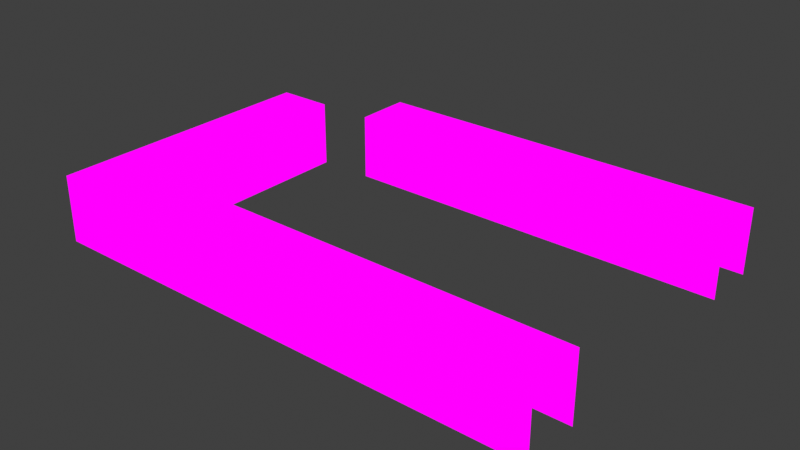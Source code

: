 # Source: BarStBalcnonse.blend  (saved by Blender 3.2.14; exported with 4.5.12 LTS)
import bpy
from mathutils import Matrix  # noqa: F401  (used for matrix-valued properties, if any)

bpy.ops.wm.read_factory_settings(use_empty=True)
scene = bpy.context.scene
scene.name = 'Scene'

# ---- collections
col_collection = bpy.data.collections.new('Collection'); scene.collection.children.link(col_collection)

# ---- images (referenced by path relative to the original .blend; pixels are not part of the script)
import os
ASSET_DIR = os.environ.get("B2B_ASSET_DIR", "")  # directory of the original .blend (textures are referenced by path, not embedded)
HERE = os.path.dirname(os.path.abspath(__file__))  # packed textures are extracted next to this script under _unpacked/

def load_image(name, relpath, width, height, colorspace="sRGB"):
    """Load a texture the original file referenced (path relative to the .blend, or extracted next to this script)."""
    p = next((c for c in (os.path.join(HERE, relpath), os.path.join(ASSET_DIR, relpath)) if relpath and os.path.exists(c)), "")
    if p:
        img = bpy.data.images.load(p, check_existing=True)
        img.name = name
    else:  # same state as the original file: an image datablock whose file is absent (Cycles renders it pink)
        img = bpy.data.images.new(name, width, height)
        img.source = "FILE"
        img.filepath = "//" + (relpath or name)
    img.colorspace_settings.name = colorspace
    return img
img_stationbar1_png_001 = load_image('StationBar1.png.001', 'StationBar1.png', 1024, 1024, 'sRGB')

# ---- materials (node trees are filled in below, after node groups)
mat_stationbar1 = bpy.data.materials.new('StationBar1')
mat_stationbar1.alpha_threshold = 0.0
mat_stationbar1.use_transparent_shadow = False
mat_stationbar1.line_color = (0.0, 0.0, 0.0, 1.0)

# ---- material node trees
mat_stationbar1.use_nodes = True; mat_stationbar1.node_tree.nodes.clear()
_N = mat_stationbar1.node_tree.nodes; _L = mat_stationbar1.node_tree.links
n0 = _N.new('ShaderNodeOutputMaterial'); n0.name = 'Material Output'; n0.location = (400, 0)
n1 = _N.new('ShaderNodeLightPath'); n1.name = 'Light Path'; n1.location = (0, 250)
n2 = _N.new('ShaderNodeBsdfTransparent'); n2.name = 'Transparent BSDF'; n2.location = (-200, -100)
n3 = _N.new('ShaderNodeEmission'); n3.name = 'Emission'; n3.location = (-200, -200)
n4 = _N.new('ShaderNodeMixShader'); n4.name = 'Mix Shader'; n4.location = (200, 0)
n5 = _N.new('ShaderNodeMixShader'); n5.name = 'Mix Shader.001'; n5.location = (0, -100)
n6 = _N.new('ShaderNodeTexImage'); n6.name = 'Image Texture'; n6.location = (-500, 100)
n6.image = img_stationbar1_png_001
n6.interpolation = 'Closest'
_L.new(n6.outputs[0], n3.inputs[0])
_L.new(n6.outputs[1], n5.inputs[0])
_L.new(n2.outputs[0], n5.inputs[1])
_L.new(n2.outputs[0], n4.inputs[1])
_L.new(n3.outputs[0], n5.inputs[2])
_L.new(n5.outputs[0], n4.inputs[2])
_L.new(n1.outputs[0], n4.inputs[0])
_L.new(n4.outputs[0], n0.inputs[0])
n0.is_active_output = True

# ---- world
world_world = bpy.data.worlds.new('World'); scene.world = world_world
world_world.use_nodes = True; world_world.node_tree.nodes.clear()
_N = world_world.node_tree.nodes; _L = world_world.node_tree.links
n0 = _N.new('ShaderNodeOutputWorld'); n0.name = 'World Output'; n0.location = (300, 300)
n1 = _N.new('ShaderNodeBackground'); n1.name = 'Background'; n1.location = (10, 300)
n1.inputs[0].default_value = (0.05088, 0.05088, 0.05088, 1.0)
_L.new(n1.outputs[0], n0.inputs[0])
n0.is_active_output = True
world_world.color = (0.05088, 0.05088, 0.05088)
world_world.use_sun_shadow = False
world_world.sun_shadow_jitter_overblur = 0.0

# ---- meshes
me_cube_002 = bpy.data.meshes.new('Cube.002')
me_cube_002.from_pydata([(0.5, -2.5, 0.5874), (-1.0, -2.0, 0.0), (-1.5, -2.0, 0.0), (-1.5, -2.0, 0.5), (-0.5, -2.5, 0.5), (-2.5, -3.0, 0.5889), (-2.5, -3.0, 0.0), (-2.0, -4.0, 0.5), (-2.5, -4.0, 0.5), (-0.5, -2.5, 0.5874), (-0.5, -2.0, 0.0), (-2.0, -2.5, 0.5), (1.0, -2.5, 0.5874), (-1.0, -2.5, 0.5), (0.0, -2.5, 0.5874), (-0.5, -2.0, 0.5874), (1.0, -2.5, 0.0), (1.5, -2.5, 0.0), (-2.0, -3.5, 0.0), (-2.0, -4.0, 0.5889), (-2.0, -4.5, 0.5889), (1.0, -2.0, 0.0), (0.5, -2.0, 0.0), (1.5, -2.0, 0.0), (0.0, -2.5, 0.0), (2.0, -2.0, 0.5874), (1.5, -2.0, 0.5), (0.0, -2.0, 0.0), (1.0, -2.0, 0.5), (0.5, -2.0, 0.5), (0.0, -2.0, 0.5), (0.5, -2.5, 0.5), (-1.0, -2.0, 0.5), (0.0, -2.0, 0.5874), (-0.5, -2.0, 0.5), (0.5, -2.5, 0.0), (-1.0, -2.5, 0.0), (-1.5, -2.0, 0.5874), (-1.0, -2.0, 0.5874), (-0.5, -2.5, 0.0), (1.5, -2.5, 0.5874), (0.5, -2.0, 0.5874), (1.0, -2.0, 0.5874), (1.5, -2.0, 0.5874), (-1.5, -2.5, 0.0), (-1.5, -2.5, 0.5), (-1.5, -2.5, 0.5874), (-1.0, -2.5, 0.5874), (0.0, -2.5, 0.5), (1.5, -2.5, 0.5), (2.0, -2.5, 0.5874), (1.0, -2.5, 0.5), (2.0, -2.5, 0.0), (2.0, -2.0, 0.5), (-2.5, -2.5, 0.5), (-2.5, -4.0, 0.5889), (-2.5, -3.5, 0.5), (-2.0, -3.0, 0.5), (-2.5, -3.0, 0.5), (-2.5, -2.5, 0.5889), (-2.5, -2.5, 0.0), (-2.5, -3.5, 0.0), (-2.0, -3.5, 0.5), (-2.0, -3.0, 0.0), (-2.5, -3.5, 0.5889), (-2.0, -2.5, 0.0), (-2.0, -3.5, 0.5889), (-2.0, -4.0, 0.0), (-2.0, -2.5, 0.5889), (-2.0, -3.0, 0.5889), (-2.5, -4.0, 0.0), (2.0, -2.0, 0.0), (2.0, -2.5, 0.5), (-2.5, -4.5, 0.5889), (-1.5, -4.5, 0.5178), (1.0, -5.0, 0.5889), (1.5, -5.0, 0.5889), (1.5, -4.5, 0.5178), (-1.0, -4.5, 0.5178), (2.0, -5.0, 0.5889), (-2.0, -4.0, 0.5178), (2.0, -5.0, 0.5178), (-0.5, -4.5, 0.5889), (-1.0, -4.5, 0.5889), (-1.5, -5.0, 0.5889), (5.96e-07, -5.0, 0.5178), (-1.0, -5.0, 0.5889), (0.5, -5.0, 0.5178), (-1.5, -4.5, 0.5889), (2.0, -4.5, -0.00836), (1.5, -4.5, -0.00836), (0.0, -4.5, -0.00836), (1.0, -4.5, -0.00836), (2.0, -4.5, 0.5178), (0.5, -4.5, 0.5178), (1.5, -4.5, 0.5889), (2.0, -4.5, 0.5889), (1.0, -4.5, 0.5889), (1.0, -4.5, 0.5178), (0.5, -4.5, 0.5889), (0.5, -4.5, -0.00836), (-0.5, -4.5, 0.5178), (1.192e-07, -4.5, 0.5178), (-0.5, -4.5, -0.00836), (2.384e-07, -4.5, 0.5889), (-1.5, -4.5, -0.00836), (-1.0, -4.5, -0.00836), (-2.0, -4.5, -0.008359), (-1.5, -5.0, 0.5178), (-2.0, -4.0, -0.008359), (-2.0, -4.5, 0.5178), (-2.0, -5.0, 0.5178), (-2.0, -5.0, -0.00836), (-1.0, -5.0, -0.00836), (-2.5, -4.5, -0.00836), (-1.5, -5.0, -0.00836), (-2.0, -5.0, 0.5889), (-0.5, -5.0, 0.5178), (-1.0, -5.0, 0.5178), (-0.5, -5.0, 0.5889), (-0.5, -5.0, -0.00836), (4.768e-07, -5.0, 0.5889), (7.153e-07, -5.0, -0.008359), (1.5, -5.0, -0.008359), (-2.5, -5.0, 0.5178), (1.0, -5.0, 0.5178), (1.0, -5.0, -0.008359), (0.5, -5.0, -0.008359), (2.0, -5.0, -0.008359), (0.5, -5.0, 0.5889), (-2.5, -5.0, -0.00836), (1.5, -5.0, 0.5889), (1.0, -5.0, 0.5889), (1.5, -5.0, 0.5178), (2.0, -5.0, 0.5889), (-2.5, -4.5, 0.5178), (-2.5, -4.0, 0.5178), (-2.5, -5.0, 0.5889), (-2.5, -4.0, -0.00836)], [], [(55, 73, 20, 19), (71, 23, 26, 53), (53, 26, 43, 25), (23, 21, 28, 26), (26, 28, 42, 43), (21, 22, 29, 28), (28, 29, 41, 42), (22, 27, 30, 29), (29, 30, 33, 41), (27, 10, 34, 30), (30, 34, 15, 33), (1, 2, 3, 32), (32, 3, 37, 38), (10, 1, 32, 34), (34, 32, 38, 15), (2, 44, 45, 3), (3, 45, 46, 37), (37, 46, 47, 38), (38, 47, 9, 15), (15, 9, 14, 33), (33, 14, 0, 41), (41, 0, 12, 42), (42, 12, 40, 43), (43, 40, 50, 25), (44, 36, 13, 45), (45, 13, 47, 46), (36, 39, 4, 13), (13, 4, 9, 47), (39, 24, 48, 4), (4, 48, 14, 9), (24, 35, 31, 48), (48, 31, 0, 14), (17, 52, 72, 49), (49, 72, 50, 40), (16, 17, 49, 51), (51, 49, 40, 12), (35, 16, 51, 31), (31, 51, 12, 0), (60, 6, 58, 54), (6, 61, 56, 58), (54, 58, 5, 59), (58, 56, 64, 5), (61, 70, 8, 56), (56, 8, 55, 64), (68, 59, 5, 69), (69, 5, 64, 66), (66, 64, 55, 19), (65, 60, 54, 11), (11, 54, 59, 68), (63, 65, 11, 57), (57, 11, 68, 69), (18, 63, 57, 62), (62, 57, 69, 66), (67, 18, 62, 7), (7, 62, 66, 19), (97, 75, 76, 95), (95, 76, 79, 96), (99, 129, 75, 97), (104, 121, 129, 99), (82, 119, 121, 104), (83, 86, 119, 82), (88, 84, 86, 83), (20, 116, 84, 88), (73, 137, 116, 20), (89, 90, 77, 93), (93, 77, 95, 96), (90, 92, 98, 77), (77, 98, 97, 95), (92, 100, 94, 98), (98, 94, 99, 97), (100, 91, 102, 94), (94, 102, 104, 99), (91, 103, 101, 102), (102, 101, 82, 104), (103, 106, 78, 101), (101, 78, 83, 82), (106, 105, 74, 78), (78, 74, 88, 83), (105, 107, 110, 74), (74, 110, 20, 88), (107, 109, 80, 110), (110, 80, 19, 20), (130, 112, 111, 124), (124, 111, 116, 137), (112, 115, 108, 111), (111, 108, 84, 116), (115, 113, 118, 108), (108, 118, 86, 84), (113, 120, 117, 118), (118, 117, 119, 86), (120, 122, 85, 117), (117, 85, 121, 119), (122, 127, 87, 85), (85, 87, 129, 121), (127, 126, 125, 87), (87, 125, 132, 129), (126, 123, 133, 125), (125, 133, 131, 132), (123, 128, 81, 133), (133, 81, 134, 131), (114, 130, 124, 135), (135, 124, 137, 73), (138, 114, 135, 136), (136, 135, 73, 55)])
_uv = me_cube_002.uv_layers.new(name='UVMap')
_uv.uv.foreach_set('vector', [0.9166, 0.909, 0.8889, 0.909, 0.8889, 0.8637, 0.9166, 0.8637, 0.8055, 0.5455, 0.7778, 0.5455, 0.7778, 0.5908, 0.8055, 0.5908, 0.8055, 0.591, 0.7778, 0.591, 0.7778, 0.6363, 0.8055, 0.6363, 0.8055, 0.5455, 0.7778, 0.5455, 0.7778, 0.5908, 0.8055, 0.5908, 0.8055, 0.591, 0.7778, 0.591, 0.7778, 0.6363, 0.8055, 0.6363, 0.8055, 0.5455, 0.7778, 0.5455, 0.7778, 0.5908, 0.8055, 0.5908, 0.8055, 0.591, 0.7778, 0.591, 0.7778, 0.6363, 0.8055, 0.6363, 0.8055, 0.5455, 0.7778, 0.5455, 0.7778, 0.5908, 0.8055, 0.5908, 0.8055, 0.591, 0.7778, 0.591, 0.7778, 0.6363, 0.8055, 0.6363, 0.8055, 0.5455, 0.7778, 0.5455, 0.7778, 0.5908, 0.8055, 0.5908, 0.8055, 0.591, 0.7778, 0.591, 0.7778, 0.6363, 0.8055, 0.6363, 0.8055, 0.5455, 0.7778, 0.5455, 0.7778, 0.5908, 0.8055, 0.5908, 0.8055, 0.591, 0.7778, 0.591, 0.7778, 0.6363, 0.8055, 0.6363, 0.8055, 0.5455, 0.7778, 0.5455, 0.7778, 0.5908, 0.8055, 0.5908, 0.8055, 0.591, 0.7778, 0.591, 0.7778, 0.6363, 0.8055, 0.6363, 0.8055, 0.5455, 0.7778, 0.5455, 0.7778, 0.5908, 0.8055, 0.5908, 0.8055, 0.591, 0.7778, 0.591, 0.7778, 0.6363, 0.8055, 0.6363, 0.9166, 0.8637, 0.8889, 0.8637, 0.8889, 0.909, 0.9166, 0.909, 0.9166, 0.8637, 0.8889, 0.8637, 0.8889, 0.909, 0.9166, 0.909, 0.9166, 0.8637, 0.8889, 0.8637, 0.8889, 0.909, 0.9166, 0.909, 0.9166, 0.8637, 0.8889, 0.8637, 0.8889, 0.909, 0.9166, 0.909, 0.9166, 0.8637, 0.8889, 0.8637, 0.8889, 0.909, 0.9166, 0.909, 0.9166, 0.8637, 0.8889, 0.8637, 0.8889, 0.909, 0.9166, 0.909, 0.9166, 0.8637, 0.8889, 0.8637, 0.8889, 0.909, 0.9166, 0.909, 0.7777, 0.5455, 0.75, 0.5455, 0.75, 0.5908, 0.7777, 0.5908, 0.7777, 0.591, 0.75, 0.591, 0.75, 0.6363, 0.7777, 0.6363, 0.7777, 0.5455, 0.75, 0.5455, 0.75, 0.5908, 0.7777, 0.5908, 0.7777, 0.591, 0.75, 0.591, 0.75, 0.6363, 0.7777, 0.6363, 0.7777, 0.5455, 0.75, 0.5455, 0.75, 0.5908, 0.7777, 0.5908, 0.7777, 0.591, 0.75, 0.591, 0.75, 0.6363, 0.7777, 0.6363, 0.7777, 0.5455, 0.75, 0.5455, 0.75, 0.5908, 0.7777, 0.5908, 0.7777, 0.591, 0.75, 0.591, 0.75, 0.6363, 0.7777, 0.6363, 0.7777, 0.5455, 0.75, 0.5455, 0.75, 0.5908, 0.7777, 0.5908, 0.7777, 0.591, 0.75, 0.591, 0.75, 0.6363, 0.7777, 0.6363, 0.7777, 0.5455, 0.75, 0.5455, 0.75, 0.5908, 0.7777, 0.5908, 0.7777, 0.591, 0.75, 0.591, 0.75, 0.6363, 0.7777, 0.6363, 0.7777, 0.5455, 0.75, 0.5455, 0.75, 0.5908, 0.7777, 0.5908, 0.7777, 0.591, 0.75, 0.591, 0.75, 0.6363, 0.7777, 0.6363, 0.8055, 0.5455, 0.7778, 0.5455, 0.7778, 0.5908, 0.8055, 0.5908, 0.8055, 0.5455, 0.7778, 0.5455, 0.7778, 0.5908, 0.8055, 0.5908, 0.8055, 0.591, 0.7778, 0.591, 0.7778, 0.6363, 0.8055, 0.6363, 0.8055, 0.591, 0.7778, 0.591, 0.7778, 0.6363, 0.8055, 0.6363, 0.7777, 0.5455, 0.75, 0.5455, 0.75, 0.5908, 0.7777, 0.5908, 0.7777, 0.591, 0.75, 0.591, 0.75, 0.6363, 0.7777, 0.6363, 0.9166, 0.8637, 0.8889, 0.8637, 0.8889, 0.909, 0.9166, 0.909, 0.9166, 0.8637, 0.8889, 0.8637, 0.8889, 0.909, 0.9166, 0.909, 0.9166, 0.8637, 0.8889, 0.8637, 0.8889, 0.909, 0.9166, 0.909, 0.7777, 0.5455, 0.75, 0.5455, 0.75, 0.5908, 0.7777, 0.5908, 0.7777, 0.591, 0.75, 0.591, 0.75, 0.6363, 0.7777, 0.6363, 0.7777, 0.5455, 0.75, 0.5455, 0.75, 0.5908, 0.7777, 0.5908, 0.7777, 0.591, 0.75, 0.591, 0.75, 0.6363, 0.7777, 0.6363, 0.7777, 0.5455, 0.75, 0.5455, 0.75, 0.5908, 0.7777, 0.5908, 0.7777, 0.591, 0.75, 0.591, 0.75, 0.6363, 0.7777, 0.6363, 0.7777, 0.5455, 0.75, 0.5455, 0.75, 0.5908, 0.7777, 0.5908, 0.7777, 0.591, 0.75, 0.591, 0.75, 0.6363, 0.7777, 0.6363, 0.9166, 0.909, 0.8889, 0.909, 0.8889, 0.8637, 0.9166, 0.8637, 0.9166, 0.909, 0.8889, 0.909, 0.8889, 0.8637, 0.9166, 0.8637, 0.9166, 0.909, 0.8889, 0.909, 0.8889, 0.8637, 0.9166, 0.8637, 0.9166, 0.909, 0.8889, 0.909, 0.8889, 0.8637, 0.9166, 0.8637, 0.9166, 0.909, 0.8889, 0.909, 0.8889, 0.8637, 0.9166, 0.8637, 0.9166, 0.909, 0.8889, 0.909, 0.8889, 0.8637, 0.9166, 0.8637, 0.9166, 0.909, 0.8889, 0.909, 0.8889, 0.8637, 0.9166, 0.8637, 0.9166, 0.909, 0.8889, 0.909, 0.8889, 0.8637, 0.9166, 0.8637, 0.9166, 0.909, 0.8889, 0.909, 0.8889, 0.8637, 0.9166, 0.8637, 0.8055, 0.5455, 0.7778, 0.5455, 0.7778, 0.5908, 0.8055, 0.5908, 0.8055, 0.591, 0.7778, 0.591, 0.7778, 0.6363, 0.8055, 0.6363, 0.8055, 0.5455, 0.7778, 0.5455, 0.7778, 0.5908, 0.8055, 0.5908, 0.8055, 0.591, 0.7778, 0.591, 0.7778, 0.6363, 0.8055, 0.6363, 0.8055, 0.5455, 0.7778, 0.5455, 0.7778, 0.5908, 0.8055, 0.5908, 0.8055, 0.591, 0.7778, 0.591, 0.7778, 0.6363, 0.8055, 0.6363, 0.8055, 0.5455, 0.7778, 0.5455, 0.7778, 0.5908, 0.8055, 0.5908, 0.8055, 0.591, 0.7778, 0.591, 0.7778, 0.6363, 0.8055, 0.6363, 0.8055, 0.5455, 0.7778, 0.5455, 0.7778, 0.5908, 0.8055, 0.5908, 0.8055, 0.591, 0.7778, 0.591, 0.7778, 0.6363, 0.8055, 0.6363, 0.8055, 0.5455, 0.7778, 0.5455, 0.7778, 0.5908, 0.8055, 0.5908, 0.8055, 0.591, 0.7778, 0.591, 0.7778, 0.6363, 0.8055, 0.6363, 0.8055, 0.5455, 0.7778, 0.5455, 0.7778, 0.5908, 0.8055, 0.5908, 0.8055, 0.591, 0.7778, 0.591, 0.7778, 0.6363, 0.8055, 0.6363, 0.8055, 0.5455, 0.7778, 0.5455, 0.7778, 0.5908, 0.8055, 0.5908, 0.8055, 0.591, 0.7778, 0.591, 0.7778, 0.6363, 0.8055, 0.6363, 0.8055, 0.5455, 0.7778, 0.5455, 0.7778, 0.5908, 0.8055, 0.5908, 0.8055, 0.591, 0.7778, 0.591, 0.7778, 0.6363, 0.8055, 0.6363, 0.8055, 0.5455, 0.7778, 0.5455, 0.7778, 0.5908, 0.8055, 0.5908, 0.8055, 0.591, 0.7778, 0.591, 0.7778, 0.6363, 0.8055, 0.6363, 0.8055, 0.5455, 0.7778, 0.5455, 0.7778, 0.5908, 0.8055, 0.5908, 0.8055, 0.591, 0.7778, 0.591, 0.7778, 0.6363, 0.8055, 0.6363, 0.8055, 0.5455, 0.7778, 0.5455, 0.7778, 0.5908, 0.8055, 0.5908, 0.8055, 0.591, 0.7778, 0.591, 0.7778, 0.6363, 0.8055, 0.6363, 0.8055, 0.5455, 0.7778, 0.5455, 0.7778, 0.5908, 0.8055, 0.5908, 0.8055, 0.591, 0.7778, 0.591, 0.7778, 0.6363, 0.8055, 0.6363, 0.8055, 0.5455, 0.7778, 0.5455, 0.7778, 0.5908, 0.8055, 0.5908, 0.8055, 0.591, 0.7778, 0.591, 0.7778, 0.6363, 0.8055, 0.6363, 0.8055, 0.5455, 0.7778, 0.5455, 0.7778, 0.5908, 0.8055, 0.5908, 0.8055, 0.591, 0.7778, 0.591, 0.7778, 0.6363, 0.8055, 0.6363, 0.8055, 0.5455, 0.7778, 0.5455, 0.7778, 0.5908, 0.8055, 0.5908, 0.8055, 0.591, 0.7778, 0.591, 0.7778, 0.6363, 0.8055, 0.6363, 0.8055, 0.5455, 0.7778, 0.5455, 0.7778, 0.5908, 0.8055, 0.5908, 0.8055, 0.591, 0.7778, 0.591, 0.7778, 0.6363, 0.8055, 0.6363, 0.8055, 0.5455, 0.7778, 0.5455, 0.7778, 0.5908, 0.8055, 0.5908, 0.8055, 0.591, 0.7778, 0.591, 0.7778, 0.6363, 0.8055, 0.6363, 0.8055, 0.5455, 0.7778, 0.5455, 0.7778, 0.5908, 0.8055, 0.5908, 0.8055, 0.591, 0.7778, 0.591, 0.7778, 0.6363, 0.8055, 0.6363, 0.8055, 0.5455, 0.7778, 0.5455, 0.7778, 0.5908, 0.8055, 0.5908, 0.8055, 0.591, 0.7778, 0.591, 0.7778, 0.6363, 0.8055, 0.6363])
me_cube_002.materials.append(mat_stationbar1)
me_cube_002.use_remesh_preserve_volume = False
me_cube_002.use_remesh_preserve_attributes = False
me_cube_002.use_mirror_vertex_groups = False
me_cube_002.update()

# ---- objects
ob_cube_002 = bpy.data.objects.new('Cube.002', me_cube_002)

# ---- transforms, parenting, visibility, modifiers, constraints
ob_cube_002.location = (0.0, 0.0, 0.0)
ob_cube_002.lock_rotations_4d = False
ob_cube_002.empty_display_type = 'ARROWS'
ob_cube_002.lineart.crease_threshold = 0.0

# ---- collection membership
col_collection.objects.link(ob_cube_002)

# ---- scene / render settings (as saved in the file)
scene.frame_start = 1; scene.frame_end = 250; scene.frame_set(1)
scene.render.engine = 'BLENDER_EEVEE_NEXT'
scene.cycles.use_denoising = False
scene.cycles.samples = 128
scene.cycles.sampling_pattern = 'TABULATED_SOBOL'
scene.cycles.use_adaptive_sampling = False
scene.cycles.use_light_tree = False
scene.eevee.taa_samples = 1
scene.eevee.use_taa_reprojection = False
scene.view_settings.view_transform = 'Standard'
bpy.context.view_layer.update()

# ---- added for rendering (the .blend has no active camera): camera
cam_auto = bpy.data.cameras.new('AutoCamera')
cam_auto.lens = 50.0
cam_auto.sensor_width = 36.0
cam_auto.clip_end = 1000.0
ob_auto_camera = bpy.data.objects.new('AutoCamera', cam_auto)
scene.collection.objects.link(ob_auto_camera)
ob_auto_camera.location = (4.78434, -9.54121, 4.31775)
ob_auto_camera.rotation_euler = (1.09748, -7.21219e-08, 0.694738)
scene.camera = ob_auto_camera
bpy.context.view_layer.update()
